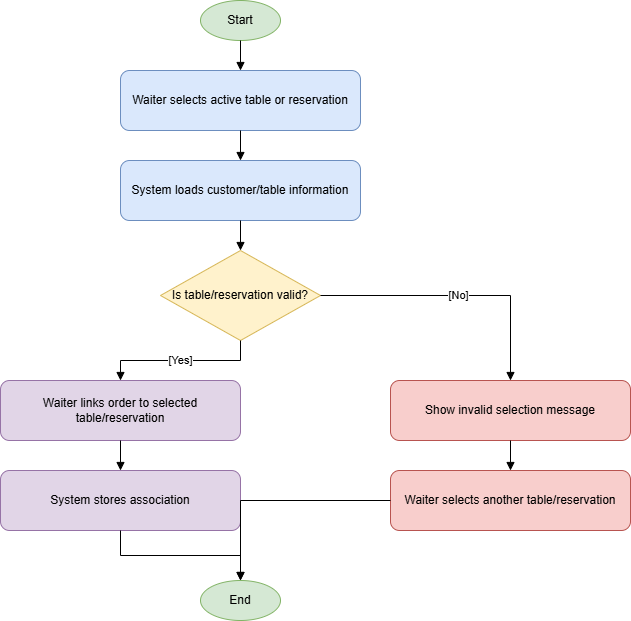

The diagram above was exported from draw.io. Its source (the exported page's mxGraphModel, read from the mxfile embedded in the PNG):
<mxGraphModel grid="1" page="1" gridSize="10" guides="1" tooltips="1" connect="1" arrows="1" fold="1" pageScale="1" pageWidth="850" pageHeight="1100" math="0" shadow="0">
  <root>
    <mxCell id="0" />
    <mxCell id="1" parent="0" />
    <mxCell id="n2" parent="1" style="ellipse;whiteSpace=wrap;html=1;fillColor=#d5e8d4;strokeColor=#82b366;" value="Start" vertex="1">
      <mxGeometry height="40" width="80" x="310" y="20" as="geometry" />
    </mxCell>
    <mxCell id="n3" parent="1" style="rounded=1;whiteSpace=wrap;html=1;fillColor=#dae8fc;strokeColor=#6c8ebf;" value="Waiter selects active table or reservation" vertex="1">
      <mxGeometry height="60" width="240" x="230" y="90" as="geometry" />
    </mxCell>
    <mxCell id="e4" edge="1" parent="1" source="n2" style="edgeStyle=orthogonalEdgeStyle;rounded=0;orthogonalLoop=1;jettySize=auto;html=1;endArrow=block;endFill=1;" target="n3" value="">
      <mxGeometry relative="1" as="geometry" />
    </mxCell>
    <mxCell id="n5" parent="1" style="rounded=1;whiteSpace=wrap;html=1;fillColor=#dae8fc;strokeColor=#6c8ebf;" value="System loads customer/table information" vertex="1">
      <mxGeometry height="60" width="240" x="230" y="180" as="geometry" />
    </mxCell>
    <mxCell id="e6" edge="1" parent="1" source="n3" style="edgeStyle=orthogonalEdgeStyle;rounded=0;orthogonalLoop=1;jettySize=auto;html=1;endArrow=block;endFill=1;" target="n5" value="">
      <mxGeometry relative="1" as="geometry" />
    </mxCell>
    <mxCell id="n7" parent="1" style="rhombus;whiteSpace=wrap;html=1;fillColor=#fff2cc;strokeColor=#d6b656;" value="Is table/reservation valid?" vertex="1">
      <mxGeometry height="90" width="160" x="270" y="270" as="geometry" />
    </mxCell>
    <mxCell id="e8" edge="1" parent="1" source="n5" style="edgeStyle=orthogonalEdgeStyle;rounded=0;orthogonalLoop=1;jettySize=auto;html=1;endArrow=block;endFill=1;" target="n7" value="">
      <mxGeometry relative="1" as="geometry" />
    </mxCell>
    <mxCell id="n9" parent="1" style="rounded=1;whiteSpace=wrap;html=1;fillColor=#e1d5e7;strokeColor=#9673a6;" value="Waiter links order to selected table/reservation" vertex="1">
      <mxGeometry height="60" width="240" x="110" y="400" as="geometry" />
    </mxCell>
    <mxCell id="e10" edge="1" parent="1" source="n7" style="edgeStyle=orthogonalEdgeStyle;rounded=0;orthogonalLoop=1;jettySize=auto;html=1;endArrow=block;endFill=1;" target="n9" value="[Yes]">
      <mxGeometry relative="1" as="geometry" />
    </mxCell>
    <mxCell id="n11" parent="1" style="rounded=1;whiteSpace=wrap;html=1;fillColor=#e1d5e7;strokeColor=#9673a6;" value="System stores association" vertex="1">
      <mxGeometry height="60" width="240" x="110" y="490" as="geometry" />
    </mxCell>
    <mxCell id="e12" edge="1" parent="1" source="n9" style="edgeStyle=orthogonalEdgeStyle;rounded=0;orthogonalLoop=1;jettySize=auto;html=1;endArrow=block;endFill=1;" target="n11" value="">
      <mxGeometry relative="1" as="geometry" />
    </mxCell>
    <mxCell id="n13" parent="1" style="rounded=1;whiteSpace=wrap;html=1;fillColor=#f8cecc;strokeColor=#b85450;" value="Show invalid selection message" vertex="1">
      <mxGeometry height="60" width="240" x="500" y="400" as="geometry" />
    </mxCell>
    <mxCell id="e14" edge="1" parent="1" source="n7" style="edgeStyle=orthogonalEdgeStyle;rounded=0;orthogonalLoop=1;jettySize=auto;html=1;endArrow=block;endFill=1;" target="n13" value="[No]">
      <mxGeometry relative="1" as="geometry" />
    </mxCell>
    <mxCell id="n15" parent="1" style="rounded=1;whiteSpace=wrap;html=1;fillColor=#f8cecc;strokeColor=#b85450;" value="Waiter selects another table/reservation" vertex="1">
      <mxGeometry height="60" width="240" x="500" y="490" as="geometry" />
    </mxCell>
    <mxCell id="e16" edge="1" parent="1" source="n13" style="edgeStyle=orthogonalEdgeStyle;rounded=0;orthogonalLoop=1;jettySize=auto;html=1;endArrow=block;endFill=1;" target="n15" value="">
      <mxGeometry relative="1" as="geometry" />
    </mxCell>
    <mxCell id="n17" parent="1" style="ellipse;whiteSpace=wrap;html=1;fillColor=#d5e8d4;strokeColor=#82b366;" value="End" vertex="1">
      <mxGeometry height="40" width="80" x="310" y="600" as="geometry" />
    </mxCell>
    <mxCell id="e18" edge="1" parent="1" source="n11" style="edgeStyle=orthogonalEdgeStyle;rounded=0;orthogonalLoop=1;jettySize=auto;html=1;endArrow=block;endFill=1;" target="n17" value="">
      <mxGeometry relative="1" as="geometry" />
    </mxCell>
    <mxCell id="e19" edge="1" parent="1" source="n15" style="edgeStyle=orthogonalEdgeStyle;rounded=0;orthogonalLoop=1;jettySize=auto;html=1;endArrow=block;endFill=1;" target="n17" value="">
      <mxGeometry relative="1" as="geometry" />
    </mxCell>
  </root>
</mxGraphModel>